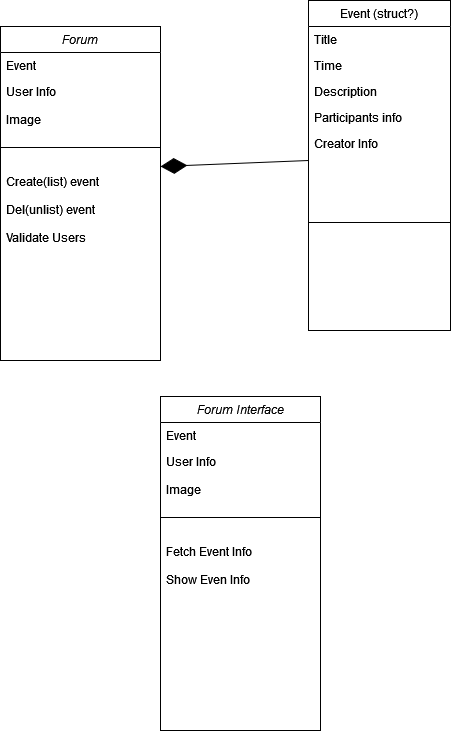

The diagram above was exported from draw.io. Its source (the exported page's mxGraphModel, read from the mxfile embedded in the PNG):
<mxGraphModel dx="1434" dy="894" grid="1" gridSize="10" guides="1" tooltips="1" connect="1" arrows="1" fold="1" page="1" pageScale="1" pageWidth="827" pageHeight="1169" math="0" shadow="0">
  <root>
    <mxCell id="WIyWlLk6GJQsqaUBKTNV-0" />
    <mxCell id="WIyWlLk6GJQsqaUBKTNV-1" parent="WIyWlLk6GJQsqaUBKTNV-0" />
    <mxCell id="zkfFHV4jXpPFQw0GAbJ--0" value="Forum" style="swimlane;fontStyle=2;align=center;verticalAlign=top;childLayout=stackLayout;horizontal=1;startSize=26;horizontalStack=0;resizeParent=1;resizeLast=0;collapsible=1;marginBottom=0;rounded=0;shadow=0;strokeWidth=1;" parent="WIyWlLk6GJQsqaUBKTNV-1" vertex="1">
      <mxGeometry x="200" y="120" width="160" height="334" as="geometry">
        <mxRectangle x="230" y="140" width="160" height="26" as="alternateBounds" />
      </mxGeometry>
    </mxCell>
    <mxCell id="zkfFHV4jXpPFQw0GAbJ--1" value="Event" style="text;align=left;verticalAlign=top;spacingLeft=4;spacingRight=4;overflow=hidden;rotatable=0;points=[[0,0.5],[1,0.5]];portConstraint=eastwest;" parent="zkfFHV4jXpPFQw0GAbJ--0" vertex="1">
      <mxGeometry y="26" width="160" height="26" as="geometry" />
    </mxCell>
    <mxCell id="zkfFHV4jXpPFQw0GAbJ--2" value="User Info&#10;&#10;Image&#10;" style="text;align=left;verticalAlign=top;spacingLeft=4;spacingRight=4;overflow=hidden;rotatable=0;points=[[0,0.5],[1,0.5]];portConstraint=eastwest;rounded=0;shadow=0;html=0;" parent="zkfFHV4jXpPFQw0GAbJ--0" vertex="1">
      <mxGeometry y="52" width="160" height="48" as="geometry" />
    </mxCell>
    <mxCell id="zkfFHV4jXpPFQw0GAbJ--4" value="" style="line;html=1;strokeWidth=1;align=left;verticalAlign=middle;spacingTop=-1;spacingLeft=3;spacingRight=3;rotatable=0;labelPosition=right;points=[];portConstraint=eastwest;" parent="zkfFHV4jXpPFQw0GAbJ--0" vertex="1">
      <mxGeometry y="100" width="160" height="42" as="geometry" />
    </mxCell>
    <mxCell id="zkfFHV4jXpPFQw0GAbJ--5" value="Create(list) event&#10;&#10;Del(unlist) event&#10;&#10;Validate Users&#10;" style="text;align=left;verticalAlign=top;spacingLeft=4;spacingRight=4;overflow=hidden;rotatable=0;points=[[0,0.5],[1,0.5]];portConstraint=eastwest;" parent="zkfFHV4jXpPFQw0GAbJ--0" vertex="1">
      <mxGeometry y="142" width="160" height="192" as="geometry" />
    </mxCell>
    <mxCell id="zkfFHV4jXpPFQw0GAbJ--17" value="Event (struct?)" style="swimlane;fontStyle=0;align=center;verticalAlign=top;childLayout=stackLayout;horizontal=1;startSize=26;horizontalStack=0;resizeParent=1;resizeLast=0;collapsible=1;marginBottom=0;rounded=0;shadow=0;strokeWidth=1;" parent="WIyWlLk6GJQsqaUBKTNV-1" vertex="1">
      <mxGeometry x="508" y="94" width="142" height="330" as="geometry">
        <mxRectangle x="550" y="140" width="160" height="26" as="alternateBounds" />
      </mxGeometry>
    </mxCell>
    <mxCell id="zkfFHV4jXpPFQw0GAbJ--18" value="Title" style="text;align=left;verticalAlign=top;spacingLeft=4;spacingRight=4;overflow=hidden;rotatable=0;points=[[0,0.5],[1,0.5]];portConstraint=eastwest;" parent="zkfFHV4jXpPFQw0GAbJ--17" vertex="1">
      <mxGeometry y="26" width="142" height="26" as="geometry" />
    </mxCell>
    <mxCell id="zkfFHV4jXpPFQw0GAbJ--19" value="Time" style="text;align=left;verticalAlign=top;spacingLeft=4;spacingRight=4;overflow=hidden;rotatable=0;points=[[0,0.5],[1,0.5]];portConstraint=eastwest;rounded=0;shadow=0;html=0;" parent="zkfFHV4jXpPFQw0GAbJ--17" vertex="1">
      <mxGeometry y="52" width="142" height="26" as="geometry" />
    </mxCell>
    <mxCell id="zkfFHV4jXpPFQw0GAbJ--20" value="Description" style="text;align=left;verticalAlign=top;spacingLeft=4;spacingRight=4;overflow=hidden;rotatable=0;points=[[0,0.5],[1,0.5]];portConstraint=eastwest;rounded=0;shadow=0;html=0;" parent="zkfFHV4jXpPFQw0GAbJ--17" vertex="1">
      <mxGeometry y="78" width="142" height="26" as="geometry" />
    </mxCell>
    <mxCell id="zkfFHV4jXpPFQw0GAbJ--21" value="Participants info&#10;" style="text;align=left;verticalAlign=top;spacingLeft=4;spacingRight=4;overflow=hidden;rotatable=0;points=[[0,0.5],[1,0.5]];portConstraint=eastwest;rounded=0;shadow=0;html=0;" parent="zkfFHV4jXpPFQw0GAbJ--17" vertex="1">
      <mxGeometry y="104" width="142" height="26" as="geometry" />
    </mxCell>
    <mxCell id="zkfFHV4jXpPFQw0GAbJ--22" value="Creator Info&#10;" style="text;align=left;verticalAlign=top;spacingLeft=4;spacingRight=4;overflow=hidden;rotatable=0;points=[[0,0.5],[1,0.5]];portConstraint=eastwest;rounded=0;shadow=0;html=0;" parent="zkfFHV4jXpPFQw0GAbJ--17" vertex="1">
      <mxGeometry y="130" width="142" height="60" as="geometry" />
    </mxCell>
    <mxCell id="zkfFHV4jXpPFQw0GAbJ--23" value="" style="line;html=1;strokeWidth=1;align=left;verticalAlign=middle;spacingTop=-1;spacingLeft=3;spacingRight=3;rotatable=0;labelPosition=right;points=[];portConstraint=eastwest;" parent="zkfFHV4jXpPFQw0GAbJ--17" vertex="1">
      <mxGeometry y="190" width="142" height="64" as="geometry" />
    </mxCell>
    <mxCell id="8mlGX4MUK7xmg6jpxRqL-6" value="" style="endArrow=diamondThin;endFill=1;endSize=24;html=1;rounded=0;exitX=0;exitY=0.5;exitDx=0;exitDy=0;" parent="WIyWlLk6GJQsqaUBKTNV-1" source="zkfFHV4jXpPFQw0GAbJ--22" edge="1">
      <mxGeometry width="160" relative="1" as="geometry">
        <mxPoint x="590" y="270" as="sourcePoint" />
        <mxPoint x="360" y="260" as="targetPoint" />
      </mxGeometry>
    </mxCell>
    <mxCell id="xMQUiCRVw3Yt2Q9OMa11-0" value="Forum Interface&#10;" style="swimlane;fontStyle=2;align=center;verticalAlign=top;childLayout=stackLayout;horizontal=1;startSize=26;horizontalStack=0;resizeParent=1;resizeLast=0;collapsible=1;marginBottom=0;rounded=0;shadow=0;strokeWidth=1;" vertex="1" parent="WIyWlLk6GJQsqaUBKTNV-1">
      <mxGeometry x="360" y="490" width="160" height="334" as="geometry">
        <mxRectangle x="230" y="140" width="160" height="26" as="alternateBounds" />
      </mxGeometry>
    </mxCell>
    <mxCell id="xMQUiCRVw3Yt2Q9OMa11-1" value="Event" style="text;align=left;verticalAlign=top;spacingLeft=4;spacingRight=4;overflow=hidden;rotatable=0;points=[[0,0.5],[1,0.5]];portConstraint=eastwest;" vertex="1" parent="xMQUiCRVw3Yt2Q9OMa11-0">
      <mxGeometry y="26" width="160" height="26" as="geometry" />
    </mxCell>
    <mxCell id="xMQUiCRVw3Yt2Q9OMa11-2" value="User Info&#10;&#10;Image&#10;" style="text;align=left;verticalAlign=top;spacingLeft=4;spacingRight=4;overflow=hidden;rotatable=0;points=[[0,0.5],[1,0.5]];portConstraint=eastwest;rounded=0;shadow=0;html=0;" vertex="1" parent="xMQUiCRVw3Yt2Q9OMa11-0">
      <mxGeometry y="52" width="160" height="48" as="geometry" />
    </mxCell>
    <mxCell id="xMQUiCRVw3Yt2Q9OMa11-3" value="" style="line;html=1;strokeWidth=1;align=left;verticalAlign=middle;spacingTop=-1;spacingLeft=3;spacingRight=3;rotatable=0;labelPosition=right;points=[];portConstraint=eastwest;" vertex="1" parent="xMQUiCRVw3Yt2Q9OMa11-0">
      <mxGeometry y="100" width="160" height="42" as="geometry" />
    </mxCell>
    <mxCell id="xMQUiCRVw3Yt2Q9OMa11-4" value="Fetch Event Info&#10;&#10;Show Even Info&#10;" style="text;align=left;verticalAlign=top;spacingLeft=4;spacingRight=4;overflow=hidden;rotatable=0;points=[[0,0.5],[1,0.5]];portConstraint=eastwest;" vertex="1" parent="xMQUiCRVw3Yt2Q9OMa11-0">
      <mxGeometry y="142" width="160" height="192" as="geometry" />
    </mxCell>
  </root>
</mxGraphModel>